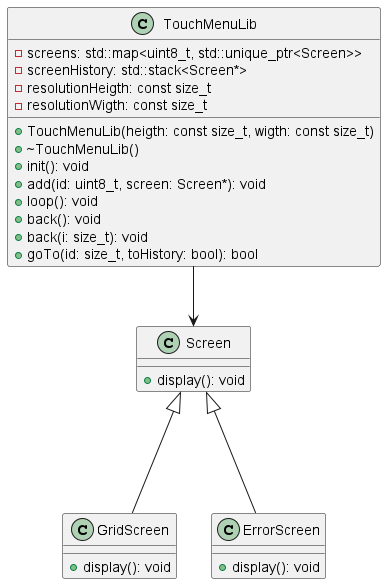

The diagram above was rendered by PlantUML. Its source (embedded in the PNG):
@startuml

class Screen {
    +display(): void
}

class GridScreen {
    +display(): void
}

class ErrorScreen {
    +display(): void
}

class TouchMenuLib {
    + TouchMenuLib(heigth: const size_t, wigth: const size_t)
    + ~TouchMenuLib()
    + init(): void
    + add(id: uint8_t, screen: Screen*): void
    + loop(): void
    + back(): void
    + back(i: size_t): void
    + goTo(id: size_t, toHistory: bool): bool
    - screens: std::map<uint8_t, std::unique_ptr<Screen>>
    - screenHistory: std::stack<Screen*>
    - resolutionHeigth: const size_t
    - resolutionWigth: const size_t
}

TouchMenuLib --> Screen
Screen <|--- GridScreen
Screen <|--- ErrorScreen

@enduml